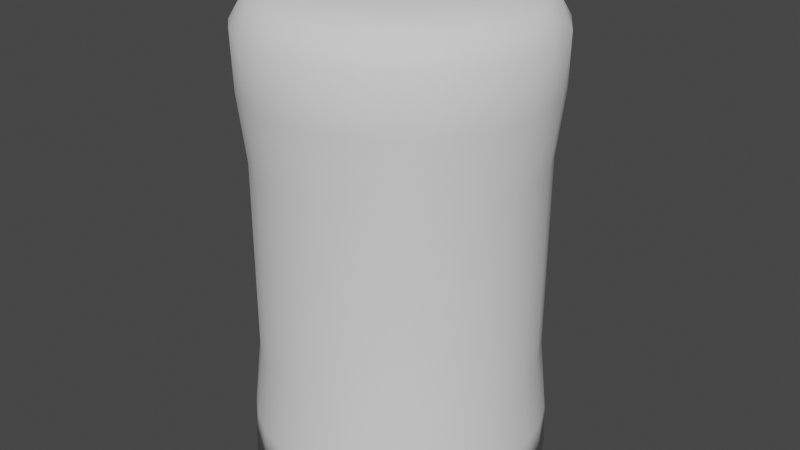 # Source: bone.blend  (saved by Blender 2.92.15; exported with 4.5.12 LTS)
import bpy
from mathutils import Matrix  # noqa: F401  (used for matrix-valued properties, if any)

bpy.ops.wm.read_factory_settings(use_empty=True)
scene = bpy.context.scene
scene.name = 'Scene'

# ---- collections
col_collection = bpy.data.collections.new('Collection'); scene.collection.children.link(col_collection)

# ---- world
world_world = bpy.data.worlds.new('World'); scene.world = world_world
world_world.use_nodes = True; world_world.node_tree.nodes.clear()
_N = world_world.node_tree.nodes; _L = world_world.node_tree.links
n0 = _N.new('ShaderNodeOutputWorld'); n0.name = 'World Output'; n0.location = (300, 300)
n1 = _N.new('ShaderNodeBackground'); n1.name = 'Background'; n1.location = (10, 300)
n1.inputs[0].default_value = (0.05088, 0.05088, 0.05088, 1.0)
_L.new(n1.outputs[0], n0.inputs[0])
n0.is_active_output = True
world_world.color = (0.05088, 0.05088, 0.05088)
world_world.use_sun_shadow = False
world_world.sun_shadow_jitter_overblur = 0.0

# ---- meshes
me_cylinder_001 = bpy.data.meshes.new('Cylinder.001')
me_cylinder_001.from_pydata([(0.2023, -0.01466, 1.701), (-0.1473, 0.133, 1.702), (-4.43e-07, 0.9296, -1.071), (-1.061e-06, 0.8823, -0.6429), (-9.726e-07, 0.8823, 0.6429), (-4.43e-07, 0.9296, 1.071), (0.1933, 0.9093, 1.071), (0.1834, 0.863, 0.6429), (0.1834, 0.863, -0.6429), (0.1933, 0.9093, -1.071), (0.3781, 0.8493, 1.071), (0.3589, 0.806, 0.6429), (0.4508, 0.7616, -0.6262), (0.3781, 0.8493, -1.071), (0.5464, 0.7521, 1.071), (0.5186, 0.7138, 0.6429), (0.5464, 0.7521, -1.071), (0.6909, 0.6221, 1.071), (0.6557, 0.5904, 0.6429), (0.7115, 0.5291, -0.6557), (0.6909, 0.6221, -1.071), (0.8051, 0.4648, 1.071), (0.7641, 0.4411, 0.6429), (0.8051, 0.4648, -1.071), (0.8841, 0.2873, 1.071), (0.8391, 0.2726, 0.6429), (0.8391, 0.2726, -0.6429), (0.8841, 0.2873, -1.071), (0.9245, 0.09717, 1.071), (0.8775, 0.09222, 0.6429), (0.8775, 0.09222, -0.6429), (0.9245, 0.09717, -1.071), (0.9245, -0.09717, 1.071), (0.8775, -0.09222, 0.6429), (0.8775, -0.09222, -0.6429), (0.9245, -0.09717, -1.071), (0.8841, -0.2873, 1.071), (0.8391, -0.2726, 0.6429), (0.8391, -0.2726, -0.6429), (0.8841, -0.2873, -1.071), (0.8051, -0.4648, 1.071), (0.7641, -0.4411, 0.6429), (0.7641, -0.4411, -0.6429), (0.8051, -0.4648, -1.071), (0.6909, -0.6221, 1.071), (0.6557, -0.5904, 0.6429), (0.6557, -0.5904, -0.6429), (0.6909, -0.6221, -1.071), (0.5464, -0.7521, 1.071), (0.5186, -0.7138, 0.6429), (0.5186, -0.7138, -0.6429), (0.5464, -0.7521, -1.071), (0.3781, -0.8493, 1.071), (0.3589, -0.806, 0.6429), (0.3589, -0.806, -0.6429), (0.3781, -0.8493, -1.071), (0.1933, -0.9093, 1.071), (0.1834, -0.863, 0.6429), (0.1834, -0.863, -0.6429), (0.1933, -0.9093, -1.071), (-8.299e-08, -0.9296, 1.071), (-9.219e-08, -0.8823, 0.6429), (-3.34e-07, -0.8823, -0.6429), (-7.948e-08, -0.9296, -1.071), (-0.1933, -0.9093, 1.071), (-0.1834, -0.863, 0.6429), (-0.1834, -0.863, -0.6429), (-0.1933, -0.9093, -1.071), (-0.3781, -0.8493, 1.071), (-0.3589, -0.806, 0.6429), (-0.3589, -0.806, -0.6429), (-0.3781, -0.8493, -1.071), (-0.5464, -0.7521, 1.071), (-0.5186, -0.7138, 0.6429), (-0.5186, -0.7138, -0.6429), (-0.5464, -0.7521, -1.071), (-0.6909, -0.6221, 1.071), (-0.6557, -0.5904, 0.6429), (-0.6557, -0.5904, -0.6429), (-0.6909, -0.6221, -1.071), (-0.8051, -0.4648, 1.071), (-0.7641, -0.4411, 0.6429), (-0.7641, -0.4411, -0.6429), (-0.8051, -0.4648, -1.071), (-0.8841, -0.2873, 1.071), (-0.8391, -0.2726, 0.6429), (-0.8391, -0.2726, -0.6429), (-0.8841, -0.2873, -1.071), (-0.9245, -0.09717, 1.071), (-0.8775, -0.09222, 0.6429), (-0.8775, -0.09222, -0.6429), (-0.9245, -0.09717, -1.071), (-0.9245, 0.09717, 1.071), (-0.8775, 0.09222, 0.6429), (-0.8775, 0.09222, -0.6429), (-0.9245, 0.09717, -1.071), (-0.8841, 0.2873, 1.071), (-0.8391, 0.2726, 0.6429), (-0.8391, 0.2726, -0.6429), (-0.8841, 0.2873, -1.071), (-0.8051, 0.4648, 1.071), (-0.7641, 0.4411, 0.6429), (-0.7641, 0.4411, -0.6429), (-0.8051, 0.4648, -1.071), (-0.6909, 0.6221, 1.071), (-0.6557, 0.5904, 0.6429), (-0.6557, 0.5904, -0.6429), (-0.6909, 0.6221, -1.071), (-0.5464, 0.7521, 1.071), (-0.5186, 0.7138, 0.6429), (-0.5186, 0.7138, -0.6429), (-0.5464, 0.7521, -1.071), (-0.3781, 0.8493, 1.071), (-0.3589, 0.806, 0.6429), (-0.3589, 0.806, -0.6429), (-0.3781, 0.8493, -1.071), (-0.1933, 0.9093, 1.071), (-0.1834, 0.863, 0.6429), (-0.1834, 0.863, -0.6429), (-0.1933, 0.9093, -1.071), (0.1953, 0.9187, -1.422), (0.1953, 0.9187, 1.422), (-6.939e-07, 0.9393, 1.422), (0.382, 0.8581, -1.422), (0.5521, 0.7599, -1.422), (0.482, 0.8115, 1.42), (0.7567, 0.5642, -1.42), (0.698, 0.6285, 1.422), (0.8933, 0.2903, -1.422), (0.8644, 0.3751, 1.425), (0.9341, 0.09818, -1.422), (0.9341, 0.09818, 1.422), (0.9341, -0.09818, -1.422), (0.9341, -0.09818, 1.422), (0.8933, -0.2903, -1.422), (0.8134, -0.4696, -1.422), (0.8571, -0.3914, 1.425), (0.698, -0.6285, -1.422), (0.698, -0.6285, 1.422), (0.4711, -0.816, -1.423), (0.4618, -0.8232, 1.42), (0.1953, -0.9187, -1.422), (0.1953, -0.9187, 1.422), (-8.606e-08, -0.9393, -1.422), (-8.684e-08, -0.9393, 1.422), (-0.1953, -0.9187, -1.422), (-0.1953, -0.9187, 1.422), (-0.382, -0.8581, -1.422), (-0.382, -0.8581, 1.422), (-0.6304, -0.7002, -1.423), (-0.5521, -0.7599, 1.422), (-0.698, -0.6285, 1.422), (-0.8134, -0.4696, -1.422), (-0.8134, -0.4696, 1.422), (-0.8933, -0.2903, -1.422), (-0.9438, -0.01169, -1.42), (-0.9256, -0.1848, 1.42), (-0.9341, 0.09818, 1.422), (-0.8933, 0.2903, -1.422), (-0.8933, 0.2903, 1.422), (-0.8134, 0.4696, -1.422), (-0.8134, 0.4696, 1.422), (-0.698, 0.6285, -1.422), (-0.5521, 0.7599, -1.422), (-0.6238, 0.7062, 1.425), (-0.382, 0.8581, -1.422), (-0.382, 0.8581, 1.422), (-0.1103, 0.9374, -1.42), (-0.1953, 0.9187, 1.422), (0.0005326, 0.7507, -1.339), (0.2485, 0.7199, -1.337), (-3.716e-07, 0.8404, 1.588), (0.2759, 0.798, 1.588), (0.5108, 0.5692, -1.336), (0.494, 0.6799, 1.588), (0.6626, 0.3783, -1.335), (0.6831, 0.4931, 1.589), (0.7375, 0.1447, -1.341), (0.8283, 0.1746, 1.588), (0.7488, -0.173, -1.335), (0.8235, -0.1777, 1.589), (0.6097, -0.4417, -1.34), (0.6918, -0.4848, 1.588), (0.4471, -0.613, -1.337), (0.2336, -0.7265, -1.337), (0.4231, -0.7328, 1.588), (-0.08247, -0.7567, -1.337), (0.08811, -0.8383, 1.588), (-0.1747, -0.822, 1.588), (-0.3805, -0.6632, -1.336), (-0.4084, -0.7391, 1.588), (-0.558, -0.4982, -1.34), (-0.6245, -0.5623, 1.588), (-0.6931, -0.3188, -1.337), (-0.7657, -0.3567, 1.588), (-0.7674, 0.003884, -1.336), (-0.8358, -0.08785, 1.588), (-0.6927, 0.322, -1.336), (-0.8232, 0.1873, 1.589), (-0.5034, 0.5577, -1.341), (-0.6831, 0.4931, 1.589), (-0.494, 0.6799, 1.588), (-0.2502, 0.7236, -1.336), (-0.2747, 0.7988, 1.588), (0.3117, 0.4846, -1.264), (0.593, 0.1309, -1.258), (0.4545, 0.5112, 1.646), (0.6308, 0.1198, 1.655), (0.4825, -0.3535, -1.259), (0.6533, -0.1999, 1.645), (0.1944, -0.5396, -1.263), (0.4111, -0.5457, 1.645), (-0.1075, -0.588, -1.257), (-0.491, -0.3594, -1.258), (-0.2947, -0.6172, 1.645), (-0.6015, -0.3291, 1.644), (-0.5691, 0.09797, -1.264), (-0.6764, 0.08529, 1.645), (-0.3942, 0.4629, -1.257), (-0.4661, 0.4357, 1.656), (0.01085, 0.6026, -1.256), (-0.2644, 0.6326, 1.644), (0.04656, 0.6379, 1.655), (0.4198, 0.1286, -1.282), (0.3347, 0.3561, 1.676), (0.3583, -0.2585, -1.281), (0.3891, -0.2957, 1.676), (-0.1325, -0.4134, -1.282), (0.08283, -0.6373, 1.655), (-0.3597, -0.1526, -1.288), (-0.2506, -0.434, 1.674), (-0.176, 0.3928, -1.283), (0.08351, 0.1892, 1.701), (0.1788, 0.04145, -1.305), (0.004551, -0.1767, -1.306), (-0.01348, -0.2028, 1.703), (-0.4571, -0.009889, 1.681), (-0.08088, 0.1615, -1.306)], [], [(10, 125, 14), (129, 24, 21), (136, 40, 36), (140, 52, 48), (156, 88, 84), (164, 108, 104), (109, 113, 110), (101, 106, 102), (97, 101, 98), (93, 98, 94), (89, 93, 90), (81, 86, 82), (77, 81, 78), (69, 74, 70), (65, 69, 66), (49, 54, 50), (41, 45, 42), (22, 26, 19), (20, 19, 23), (12, 16, 13), (8, 11, 12), (4, 8, 3), (173, 124, 126), (178, 129, 176), (177, 128, 130), (179, 132, 134), (182, 136, 180), (181, 135, 137), (183, 139, 184), (189, 147, 149), (193, 152, 154), (196, 156, 194), (201, 164, 200), (202, 165, 167), (220, 169, 170), (220, 170, 204), (204, 170, 173), (205, 175, 177), (205, 177, 179), (205, 179, 208), (211, 182, 209), (211, 185, 182), (214, 190, 188), (217, 198, 196), (216, 195, 197), (216, 197, 218), (218, 202, 220), (224, 207, 206), (210, 212, 227), (236, 217, 215), (216, 218, 231), (222, 221, 219), (237, 231, 204), (232, 224, 222), (237, 204, 233), (0, 226, 207), (235, 226, 0), (235, 236, 230), (229, 216, 237), (1, 219, 236), (234, 229, 237), (10, 6, 121, 125), (17, 14, 125, 127), (21, 17, 127, 129), (131, 28, 24, 129), (32, 28, 131, 133), (36, 32, 133, 136), (138, 44, 40, 136), (48, 44, 138, 140), (56, 52, 140, 142), (121, 6, 5, 122), (60, 56, 142, 144), (64, 60, 144, 146), (68, 64, 146, 148), (72, 68, 148, 150), (76, 72, 150, 151), (80, 76, 151, 153), (84, 80, 153, 156), (92, 88, 156, 157), (96, 92, 157, 159), (100, 96, 159, 161), (104, 100, 161, 164), (166, 112, 108, 164), (1, 235, 0, 232), (168, 116, 112, 166), (122, 5, 116, 168), (3, 2, 119, 118), (237, 233, 234), (167, 119, 2), (4, 3, 118, 117), (5, 4, 117, 116), (167, 165, 115, 119), (119, 115, 114, 118), (118, 114, 113, 117), (116, 117, 113, 112), (165, 163, 111, 115), (114, 115, 111, 110), (113, 109, 108, 112), (110, 113, 114), (163, 162, 107, 111), (111, 107, 106, 110), (110, 106, 105, 109), (108, 109, 105, 104), (162, 160, 103, 107), (107, 103, 102, 106), (105, 101, 100, 104), (101, 105, 106), (160, 158, 99, 103), (103, 99, 98, 102), (101, 97, 96, 100), (98, 101, 102), (158, 155, 95, 99), (98, 99, 95, 94), (97, 93, 92, 96), (93, 97, 98), (95, 91, 90, 94), (91, 95, 155), (93, 89, 88, 92), (90, 93, 94), (155, 154, 87, 91), (91, 87, 86, 90), (90, 86, 85, 89), (88, 89, 85, 84), (154, 152, 83, 87), (86, 87, 83, 82), (85, 81, 80, 84), (81, 85, 86), (152, 149, 79, 83), (83, 79, 78, 82), (81, 77, 76, 80), (78, 81, 82), (78, 79, 75, 74), (75, 79, 149), (78, 74, 73, 77), (77, 73, 72, 76), (75, 149, 147, 71), (75, 71, 70, 74), (73, 69, 68, 72), (69, 73, 74), (147, 145, 67, 71), (71, 67, 66, 70), (68, 69, 65, 64), (66, 69, 70), (145, 143, 63, 67), (67, 63, 62, 66), (66, 62, 61, 65), (65, 61, 60, 64), (143, 141, 59, 63), (63, 59, 58, 62), (62, 58, 57, 61), (61, 57, 56, 60), (141, 139, 55, 59), (59, 55, 54, 58), (58, 54, 53, 57), (57, 53, 52, 56), (55, 51, 50, 54), (51, 55, 139), (53, 49, 48, 52), (49, 53, 54), (51, 139, 137, 47), (51, 47, 46, 50), (50, 46, 45, 49), (49, 45, 44, 48), (137, 135, 43, 47), (47, 43, 42, 46), (45, 41, 40, 44), (42, 45, 46), (135, 134, 39, 43), (43, 39, 38, 42), (42, 38, 37, 41), (41, 37, 36, 40), (134, 132, 35, 39), (39, 35, 34, 38), (38, 34, 33, 37), (37, 33, 32, 36), (132, 130, 31, 35), (35, 31, 30, 34), (34, 30, 29, 33), (33, 29, 28, 32), (130, 128, 27, 31), (31, 27, 26, 30), (30, 26, 25, 29), (29, 25, 24, 28), (128, 126, 23, 27), (26, 27, 23, 19), (25, 22, 21, 24), (22, 25, 26), (22, 18, 17, 21), (20, 23, 126), (19, 18, 22), (126, 124, 16, 20), (20, 16, 12, 19), (19, 12, 15, 18), (18, 15, 14, 17), (124, 123, 13, 16), (15, 11, 10, 14), (11, 15, 12), (13, 123, 120, 9), (13, 9, 8, 12), (11, 7, 6, 10), (8, 7, 11), (120, 167, 2, 9), (9, 2, 3, 8), (7, 4, 5, 6), (4, 7, 8), (120, 170, 169, 167), (121, 122, 171, 172), (124, 173, 170, 123), (170, 120, 123), (172, 125, 121), (127, 125, 174, 176), (172, 174, 125), (128, 177, 175, 126), (175, 173, 126), (176, 129, 127), (132, 179, 177, 130), (178, 131, 129), (133, 131, 178, 180), (135, 181, 179, 134), (180, 136, 133), (137, 139, 183, 181), (182, 138, 136), (138, 182, 185, 140), (142, 140, 185, 187), (184, 139, 141), (141, 143, 186, 184), (144, 187, 188, 146), (187, 144, 142), (186, 143, 145), (147, 189, 186, 145), (146, 188, 190, 148), (150, 190, 192, 151), (190, 150, 148), (191, 189, 149), (152, 193, 191, 149), (151, 192, 194, 153), (154, 155, 195, 193), (194, 156, 153), (157, 156, 196, 198), (158, 197, 195, 155), (161, 159, 198, 200), (198, 159, 157), (197, 158, 160), (162, 199, 197, 160), (163, 165, 202, 199), (200, 164, 161), (199, 162, 163), (164, 201, 203, 166), (168, 203, 171, 122), (203, 168, 166), (169, 202, 167), (173, 175, 205, 204), (222, 172, 171), (222, 206, 172), (206, 174, 172), (206, 176, 174), (176, 206, 207, 178), (178, 207, 209, 180), (183, 184, 210, 208), (208, 179, 181), (209, 182, 180), (208, 181, 183), (185, 211, 228, 187), (184, 186, 212, 210), (188, 187, 228, 214), (192, 190, 214, 215), (212, 186, 189), (213, 212, 189), (213, 189, 191), (195, 216, 213, 193), (213, 191, 193), (215, 194, 192), (196, 194, 215, 217), (200, 198, 217, 219), (201, 200, 219, 221), (218, 197, 199), (171, 203, 221, 222), (218, 199, 202), (221, 203, 201), (220, 202, 169), (208, 225, 223, 205), (204, 231, 220), (222, 224, 206), (223, 204, 205), (224, 232, 0, 207), (207, 226, 209), (226, 211, 209), (210, 225, 208), (226, 228, 211), (230, 214, 228), (227, 212, 213), (229, 227, 213), (230, 215, 214), (230, 236, 215), (229, 213, 216), (236, 219, 217), (231, 218, 220), (233, 204, 223), (222, 219, 1, 232), (233, 223, 225), (234, 233, 225), (234, 225, 210), (235, 228, 226), (234, 210, 227), (235, 230, 228), (229, 234, 227), (237, 216, 231), (235, 1, 236)])
me_cylinder_001.polygons.foreach_set('use_smooth', [True] * 308)
_uv = me_cylinder_001.uv_layers.new(name='UVMap')
_uv.uv.foreach_set('vector', [0.9333, 0.9286, 0.9147, 1.0, 0.9, 0.9286, 0.8151, 1.0, 0.8, 0.9286, 0.8333, 0.9286, 0.6818, 1.0, 0.6667, 0.9286, 0.7, 0.9286, 0.5813, 1.0, 0.5667, 0.9286, 0.6, 0.9286, 0.2813, 1.0, 0.2667, 0.9286, 0.3, 0.9286, 0.1151, 1.0, 0.1, 0.9286, 0.1333, 0.9286, 0.1, 0.8571, 0.06667, 0.8571, 0.1, 0.6429, 0.1667, 0.8571, 0.1333, 0.6429, 0.1667, 0.6429, 0.2, 0.8571, 0.1667, 0.8571, 0.2, 0.6429, 0.2333, 0.8571, 0.2, 0.6429, 0.2333, 0.6429, 0.2667, 0.8571, 0.2333, 0.8571, 0.2667, 0.6429, 0.3333, 0.8571, 0.3, 0.6429, 0.3333, 0.6429, 0.3667, 0.8571, 0.3333, 0.8571, 0.3667, 0.6429, 0.4333, 0.8571, 0.4, 0.6429, 0.4333, 0.6429, 0.4667, 0.8571, 0.4333, 0.8571, 0.4667, 0.6429, 0.6, 0.8571, 0.5667, 0.6429, 0.6, 0.6429, 0.6667, 0.8571, 0.6333, 0.8571, 0.6667, 0.6429, 0.8333, 0.8571, 0.8, 0.6429, 0.8518, 0.6429, 0.8667, 0.5714, 0.8518, 0.6429, 0.8333, 0.5714, 0.9149, 0.6429, 0.9, 0.5714, 0.9333, 0.5714, 0.9667, 0.6429, 0.9333, 0.8571, 0.9149, 0.6429, 1.0, 0.8571, 0.9667, 0.6429, 1.0, 0.6429, 0.8861, 0.4002, 0.8911, 0.4442, 0.9413, 0.3927, 0.4483, 0.2918, 0.469, 0.345, 0.4143, 0.3686, 0.9491, 0.2884, 0.9783, 0.3242, 0.9887, 0.2751, 0.9475, 0.2044, 0.9887, 0.2249, 0.9783, 0.1758, 0.416, 0.1337, 0.4671, 0.1508, 0.4481, 0.2072, 0.9143, 0.1314, 0.9578, 0.13, 0.9284, 0.08941, 0.8698, 0.08512, 0.8693, 0.04329, 0.812, 0.05704, 0.6492, 0.07416, 0.6524, 0.03075, 0.5903, 0.07262, 0.5651, 0.167, 0.5422, 0.13, 0.5217, 0.1758, 0.04731, 0.2287, 0.01591, 0.2033, 0.06626, 0.1644, 0.1302, 0.4149, 0.09199, 0.4289, 0.08566, 0.3686, 0.6837, 0.4416, 0.6524, 0.4693, 0.7221, 0.4871, 0.7528, 0.4151, 0.75, 0.4538, 0.8163, 0.4416, 0.7528, 0.4151, 0.8163, 0.4416, 0.836, 0.3781, 0.836, 0.3781, 0.8163, 0.4416, 0.8861, 0.4002, 0.9091, 0.2845, 0.9265, 0.3519, 0.9491, 0.2884, 0.9091, 0.2845, 0.9491, 0.2884, 0.9475, 0.2044, 0.9091, 0.2845, 0.9475, 0.2044, 0.8821, 0.154, 0.3492, 0.1182, 0.416, 0.1337, 0.4078, 0.2016, 0.3492, 0.1182, 0.3513, 0.07447, 0.416, 0.1337, 0.1789, 0.101, 0.152, 0.07255, 0.2076, 0.05065, 0.08621, 0.2706, 0.05235, 0.295, 0.04731, 0.2287, 0.5969, 0.2735, 0.5473, 0.25, 0.5663, 0.3356, 0.5969, 0.2735, 0.5663, 0.3356, 0.6441, 0.3741, 0.6441, 0.3741, 0.6837, 0.4416, 0.7528, 0.4151, 0.3277, 0.3327, 0.4023, 0.2811, 0.3585, 0.3721, 0.8009, 0.1008, 0.7199, 0.08763, 0.7149, 0.1419, 0.1477, 0.2455, 0.08621, 0.2706, 0.1052, 0.1707, 0.5969, 0.2735, 0.6441, 0.3741, 0.7046, 0.3521, 0.2646, 0.4033, 0.1863, 0.4023, 0.1362, 0.3477, 0.7316, 0.2793, 0.7046, 0.3521, 0.836, 0.3781, 0.2668, 0.2932, 0.3277, 0.3327, 0.2646, 0.4033, 0.7316, 0.2793, 0.836, 0.3781, 0.7899, 0.2575, 0.2859, 0.2471, 0.3404, 0.1814, 0.4023, 0.2811, 0.2493, 0.2163, 0.3404, 0.1814, 0.2859, 0.2471, 0.2493, 0.2163, 0.1477, 0.2455, 0.1933, 0.1518, 0.6576, 0.2097, 0.5969, 0.2735, 0.7316, 0.2793, 0.2288, 0.2691, 0.1362, 0.3477, 0.1477, 0.2455, 0.7513, 0.2205, 0.6576, 0.2097, 0.7316, 0.2793, 0.9333, 0.9286, 0.9667, 0.9286, 0.9667, 1.0, 0.9147, 1.0, 0.8667, 0.9286, 0.9, 0.9286, 0.9147, 1.0, 0.8667, 1.0, 0.8333, 0.9286, 0.8667, 0.9286, 0.8667, 1.0, 0.8151, 1.0, 0.7667, 1.0, 0.7667, 0.9286, 0.8, 0.9286, 0.8151, 1.0, 0.7333, 0.9286, 0.7667, 0.9286, 0.7667, 1.0, 0.7333, 1.0, 0.7, 0.9286, 0.7333, 0.9286, 0.7333, 1.0, 0.6818, 1.0, 0.6333, 1.0, 0.6333, 0.9286, 0.6667, 0.9286, 0.6818, 1.0, 0.6, 0.9286, 0.6333, 0.9286, 0.6333, 1.0, 0.5813, 1.0, 0.5333, 0.9286, 0.5667, 0.9286, 0.5813, 1.0, 0.5333, 1.0, 0.9667, 1.0, 0.9667, 0.9286, 1.0, 0.9286, 1.0, 1.0, 0.5, 0.9286, 0.5333, 0.9286, 0.5333, 1.0, 0.5, 1.0, 0.4667, 0.9286, 0.5, 0.9286, 0.5, 1.0, 0.4667, 1.0, 0.4333, 0.9286, 0.4667, 0.9286, 0.4667, 1.0, 0.4333, 1.0, 0.4, 0.9286, 0.4333, 0.9286, 0.4333, 1.0, 0.4, 1.0, 0.3667, 0.9286, 0.4, 0.9286, 0.4, 1.0, 0.3667, 1.0, 0.3333, 0.9286, 0.3667, 0.9286, 0.3667, 1.0, 0.3333, 1.0, 0.3, 0.9286, 0.3333, 0.9286, 0.3333, 1.0, 0.2813, 1.0, 0.2333, 0.9286, 0.2667, 0.9286, 0.2813, 1.0, 0.2333, 1.0, 0.2, 0.9286, 0.2333, 0.9286, 0.2333, 1.0, 0.2, 1.0, 0.1667, 0.9286, 0.2, 0.9286, 0.2, 1.0, 0.1667, 1.0, 0.1333, 0.9286, 0.1667, 0.9286, 0.1667, 1.0, 0.1151, 1.0, 0.06667, 1.0, 0.06667, 0.9286, 0.1, 0.9286, 0.1151, 1.0, 0.2288, 0.2691, 0.2493, 0.2163, 0.2859, 0.2471, 0.2668, 0.2932, 0.03333, 1.0, 0.03333, 0.9286, 0.06667, 0.9286, 0.06667, 1.0, -3.651e-07, 1.0, -3.651e-07, 0.9286, 0.03333, 0.9286, 0.03333, 1.0, -3.651e-07, 0.6429, -3.651e-07, 0.5714, 0.03333, 0.5714, 0.03333, 0.6429, 0.7316, 0.2793, 0.7899, 0.2575, 0.7513, 0.2205, 0.01865, 0.5, 0.03333, 0.5714, -3.651e-07, 0.5714, -3.651e-07, 0.8571, -3.651e-07, 0.6429, 0.03333, 0.6429, 0.03333, 0.8571, -3.651e-07, 0.9286, -3.651e-07, 0.8571, 0.03333, 0.8571, 0.03333, 0.9286, 0.01865, 0.5, 0.06667, 0.5, 0.06667, 0.5714, 0.03333, 0.5714, 0.03333, 0.5714, 0.06667, 0.5714, 0.06667, 0.6429, 0.03333, 0.6429, 0.03333, 0.6429, 0.06667, 0.6429, 0.06667, 0.8571, 0.03333, 0.8571, 0.03333, 0.9286, 0.03333, 0.8571, 0.06667, 0.8571, 0.06667, 0.9286, 0.06667, 0.5, 0.1, 0.5, 0.1, 0.5714, 0.06667, 0.5714, 0.06667, 0.6429, 0.06667, 0.5714, 0.1, 0.5714, 0.1, 0.6429, 0.06667, 0.8571, 0.1, 0.8571, 0.1, 0.9286, 0.06667, 0.9286, 0.1, 0.6429, 0.06667, 0.8571, 0.06667, 0.6429, 0.1, 0.5, 0.1333, 0.5, 0.1333, 0.5714, 0.1, 0.5714, 0.1, 0.5714, 0.1333, 0.5714, 0.1333, 0.6429, 0.1, 0.6429, 0.1, 0.6429, 0.1333, 0.6429, 0.1333, 0.8571, 0.1, 0.8571, 0.1, 0.9286, 0.1, 0.8571, 0.1333, 0.8571, 0.1333, 0.9286, 0.1333, 0.5, 0.1667, 0.5, 0.1667, 0.5714, 0.1333, 0.5714, 0.1333, 0.5714, 0.1667, 0.5714, 0.1667, 0.6429, 0.1333, 0.6429, 0.1333, 0.8571, 0.1667, 0.8571, 0.1667, 0.9286, 0.1333, 0.9286, 0.1667, 0.8571, 0.1333, 0.8571, 0.1333, 0.6429, 0.1667, 0.5, 0.2, 0.5, 0.2, 0.5714, 0.1667, 0.5714, 0.1667, 0.5714, 0.2, 0.5714, 0.2, 0.6429, 0.1667, 0.6429, 0.1667, 0.8571, 0.2, 0.8571, 0.2, 0.9286, 0.1667, 0.9286, 0.2, 0.6429, 0.1667, 0.8571, 0.1667, 0.6429, 0.2, 0.5, 0.252, 0.5, 0.2333, 0.5714, 0.2, 0.5714, 0.2, 0.6429, 0.2, 0.5714, 0.2333, 0.5714, 0.2333, 0.6429, 0.2, 0.8571, 0.2333, 0.8571, 0.2333, 0.9286, 0.2, 0.9286, 0.2333, 0.8571, 0.2, 0.8571, 0.2, 0.6429, 0.2333, 0.5714, 0.2667, 0.5714, 0.2667, 0.6429, 0.2333, 0.6429, 0.2667, 0.5714, 0.2333, 0.5714, 0.252, 0.5, 0.2333, 0.8571, 0.2667, 0.8571, 0.2667, 0.9286, 0.2333, 0.9286, 0.2667, 0.6429, 0.2333, 0.8571, 0.2333, 0.6429, 0.252, 0.5, 0.3, 0.5, 0.3, 0.5714, 0.2667, 0.5714, 0.2667, 0.5714, 0.3, 0.5714, 0.3, 0.6429, 0.2667, 0.6429, 0.2667, 0.6429, 0.3, 0.6429, 0.3, 0.8571, 0.2667, 0.8571, 0.2667, 0.9286, 0.2667, 0.8571, 0.3, 0.8571, 0.3, 0.9286, 0.3, 0.5, 0.3333, 0.5, 0.3333, 0.5714, 0.3, 0.5714, 0.3, 0.6429, 0.3, 0.5714, 0.3333, 0.5714, 0.3333, 0.6429, 0.3, 0.8571, 0.3333, 0.8571, 0.3333, 0.9286, 0.3, 0.9286, 0.3333, 0.8571, 0.3, 0.8571, 0.3, 0.6429, 0.3333, 0.5, 0.3833, 0.5, 0.3667, 0.5714, 0.3333, 0.5714, 0.3333, 0.5714, 0.3667, 0.5714, 0.3667, 0.6429, 0.3333, 0.6429, 0.3333, 0.8571, 0.3667, 0.8571, 0.3667, 0.9286, 0.3333, 0.9286, 0.3667, 0.6429, 0.3333, 0.8571, 0.3333, 0.6429, 0.3667, 0.6429, 0.3667, 0.5714, 0.4, 0.5714, 0.4, 0.6429, 0.4, 0.5714, 0.3667, 0.5714, 0.3833, 0.5, 0.3667, 0.6429, 0.4, 0.6429, 0.4, 0.8571, 0.3667, 0.8571, 0.3667, 0.8571, 0.4, 0.8571, 0.4, 0.9286, 0.3667, 0.9286, 0.4, 0.5714, 0.3833, 0.5, 0.4333, 0.5, 0.4333, 0.5714, 0.4, 0.5714, 0.4333, 0.5714, 0.4333, 0.6429, 0.4, 0.6429, 0.4, 0.8571, 0.4333, 0.8571, 0.4333, 0.9286, 0.4, 0.9286, 0.4333, 0.8571, 0.4, 0.8571, 0.4, 0.6429, 0.4333, 0.5, 0.4667, 0.5, 0.4667, 0.5714, 0.4333, 0.5714, 0.4333, 0.5714, 0.4667, 0.5714, 0.4667, 0.6429, 0.4333, 0.6429, 0.4333, 0.9286, 0.4333, 0.8571, 0.4667, 0.8571, 0.4667, 0.9286, 0.4667, 0.6429, 0.4333, 0.8571, 0.4333, 0.6429, 0.4667, 0.5, 0.5, 0.5, 0.5, 0.5714, 0.4667, 0.5714, 0.4667, 0.5714, 0.5, 0.5714, 0.5, 0.6429, 0.4667, 0.6429, 0.4667, 0.6429, 0.5, 0.6429, 0.5, 0.8571, 0.4667, 0.8571, 0.4667, 0.8571, 0.5, 0.8571, 0.5, 0.9286, 0.4667, 0.9286, 0.5, 0.5, 0.5333, 0.5, 0.5333, 0.5714, 0.5, 0.5714, 0.5, 0.5714, 0.5333, 0.5714, 0.5333, 0.6429, 0.5, 0.6429, 0.5, 0.6429, 0.5333, 0.6429, 0.5333, 0.8571, 0.5, 0.8571, 0.5, 0.8571, 0.5333, 0.8571, 0.5333, 0.9286, 0.5, 0.9286, 0.5333, 0.5, 0.5833, 0.5, 0.5667, 0.5714, 0.5333, 0.5714, 0.5333, 0.5714, 0.5667, 0.5714, 0.5667, 0.6429, 0.5333, 0.6429, 0.5333, 0.6429, 0.5667, 0.6429, 0.5667, 0.8571, 0.5333, 0.8571, 0.5333, 0.8571, 0.5667, 0.8571, 0.5667, 0.9286, 0.5333, 0.9286, 0.5667, 0.5714, 0.6, 0.5714, 0.6, 0.6429, 0.5667, 0.6429, 0.6, 0.5714, 0.5667, 0.5714, 0.5833, 0.5, 0.5667, 0.8571, 0.6, 0.8571, 0.6, 0.9286, 0.5667, 0.9286, 0.6, 0.8571, 0.5667, 0.8571, 0.5667, 0.6429, 0.6, 0.5714, 0.5833, 0.5, 0.6333, 0.5, 0.6333, 0.5714, 0.6, 0.5714, 0.6333, 0.5714, 0.6333, 0.6429, 0.6, 0.6429, 0.6, 0.6429, 0.6333, 0.6429, 0.6333, 0.8571, 0.6, 0.8571, 0.6, 0.8571, 0.6333, 0.8571, 0.6333, 0.9286, 0.6, 0.9286, 0.6333, 0.5, 0.6667, 0.5, 0.6667, 0.5714, 0.6333, 0.5714, 0.6333, 0.5714, 0.6667, 0.5714, 0.6667, 0.6429, 0.6333, 0.6429, 0.6333, 0.8571, 0.6667, 0.8571, 0.6667, 0.9286, 0.6333, 0.9286, 0.6667, 0.6429, 0.6333, 0.8571, 0.6333, 0.6429, 0.6667, 0.5, 0.7, 0.5, 0.7, 0.5714, 0.6667, 0.5714, 0.6667, 0.5714, 0.7, 0.5714, 0.7, 0.6429, 0.6667, 0.6429, 0.6667, 0.6429, 0.7, 0.6429, 0.7, 0.8571, 0.6667, 0.8571, 0.6667, 0.8571, 0.7, 0.8571, 0.7, 0.9286, 0.6667, 0.9286, 0.7, 0.5, 0.7333, 0.5, 0.7333, 0.5714, 0.7, 0.5714, 0.7, 0.5714, 0.7333, 0.5714, 0.7333, 0.6429, 0.7, 0.6429, 0.7, 0.6429, 0.7333, 0.6429, 0.7333, 0.8571, 0.7, 0.8571, 0.7, 0.8571, 0.7333, 0.8571, 0.7333, 0.9286, 0.7, 0.9286, 0.7333, 0.5, 0.7667, 0.5, 0.7667, 0.5714, 0.7333, 0.5714, 0.7333, 0.5714, 0.7667, 0.5714, 0.7667, 0.6429, 0.7333, 0.6429, 0.7333, 0.6429, 0.7667, 0.6429, 0.7667, 0.8571, 0.7333, 0.8571, 0.7333, 0.8571, 0.7667, 0.8571, 0.7667, 0.9286, 0.7333, 0.9286, 0.7667, 0.5, 0.8, 0.5, 0.8, 0.5714, 0.7667, 0.5714, 0.7667, 0.5714, 0.8, 0.5714, 0.8, 0.6429, 0.7667, 0.6429, 0.7667, 0.6429, 0.8, 0.6429, 0.8, 0.8571, 0.7667, 0.8571, 0.7667, 0.8571, 0.8, 0.8571, 0.8, 0.9286, 0.7667, 0.9286, 0.8, 0.5, 0.852, 0.5, 0.8333, 0.5714, 0.8, 0.5714, 0.8, 0.6429, 0.8, 0.5714, 0.8333, 0.5714, 0.8518, 0.6429, 0.8, 0.8571, 0.8333, 0.8571, 0.8333, 0.9286, 0.8, 0.9286, 0.8333, 0.8571, 0.8, 0.8571, 0.8, 0.6429, 0.8333, 0.8571, 0.8667, 0.8571, 0.8667, 0.9286, 0.8333, 0.9286, 0.8667, 0.5714, 0.8333, 0.5714, 0.852, 0.5, 0.8518, 0.6429, 0.8667, 0.8571, 0.8333, 0.8571, 0.852, 0.5, 0.9, 0.5, 0.9, 0.5714, 0.8667, 0.5714, 0.8667, 0.5714, 0.9, 0.5714, 0.9149, 0.6429, 0.8518, 0.6429, 0.8518, 0.6429, 0.9149, 0.6429, 0.9, 0.8571, 0.8667, 0.8571, 0.8667, 0.8571, 0.9, 0.8571, 0.9, 0.9286, 0.8667, 0.9286, 0.9, 0.5, 0.9333, 0.5, 0.9333, 0.5714, 0.9, 0.5714, 0.9, 0.8571, 0.9333, 0.8571, 0.9333, 0.9286, 0.9, 0.9286, 0.9333, 0.8571, 0.9, 0.8571, 0.9149, 0.6429, 0.9333, 0.5714, 0.9333, 0.5, 0.9667, 0.5, 0.9667, 0.5714, 0.9333, 0.5714, 0.9667, 0.5714, 0.9667, 0.6429, 0.9149, 0.6429, 0.9333, 0.8571, 0.9667, 0.8571, 0.9667, 0.9286, 0.9333, 0.9286, 0.9667, 0.6429, 0.9667, 0.8571, 0.9333, 0.8571, 0.9667, 0.5, 1.0, 0.5, 1.0, 0.5714, 0.9667, 0.5714, 0.9667, 0.5714, 1.0, 0.5714, 1.0, 0.6429, 0.9667, 0.6429, 0.9667, 0.8571, 1.0, 0.8571, 1.0, 0.9286, 0.9667, 0.9286, 1.0, 0.8571, 0.9667, 0.8571, 0.9667, 0.6429, 0.7999, 0.4848, 0.8163, 0.4416, 0.75, 0.4538, 0.7221, 0.4871, 0.2999, 0.4848, 0.25, 0.49, 0.25, 0.4538, 0.3163, 0.4416, 0.8911, 0.4442, 0.8861, 0.4002, 0.8163, 0.4416, 0.8476, 0.4693, 0.8163, 0.4416, 0.7999, 0.4848, 0.8476, 0.4693, 0.3163, 0.4416, 0.3719, 0.4552, 0.2999, 0.4848, 0.4284, 0.4106, 0.3719, 0.4552, 0.3698, 0.4149, 0.4143, 0.3686, 0.3163, 0.4416, 0.3698, 0.4149, 0.3719, 0.4552, 0.9783, 0.3242, 0.9491, 0.2884, 0.9265, 0.3519, 0.9413, 0.3927, 0.9265, 0.3519, 0.8861, 0.4002, 0.9413, 0.3927, 0.4143, 0.3686, 0.469, 0.345, 0.4284, 0.4106, 0.9887, 0.2249, 0.9475, 0.2044, 0.9491, 0.2884, 0.9887, 0.2751, 0.4483, 0.2918, 0.4887, 0.2751, 0.469, 0.345, 0.4887, 0.2249, 0.4887, 0.2751, 0.4483, 0.2918, 0.4481, 0.2072, 0.9578, 0.13, 0.9143, 0.1314, 0.9475, 0.2044, 0.9783, 0.1758, 0.4481, 0.2072, 0.4671, 0.1508, 0.4887, 0.2249, 0.9284, 0.08941, 0.8693, 0.04329, 0.8698, 0.08512, 0.9143, 0.1314, 0.416, 0.1337, 0.4284, 0.08941, 0.4671, 0.1508, 0.4284, 0.08941, 0.416, 0.1337, 0.3513, 0.07447, 0.3668, 0.0418, 0.2999, 0.01524, 0.3668, 0.0418, 0.3513, 0.07447, 0.2712, 0.04843, 0.812, 0.05704, 0.8693, 0.04329, 0.7999, 0.01524, 0.7999, 0.01524, 0.75, 0.01, 0.7288, 0.04843, 0.812, 0.05704, 0.25, 0.01, 0.2712, 0.04843, 0.2076, 0.05065, 0.2001, 0.01524, 0.2712, 0.04843, 0.25, 0.01, 0.2999, 0.01524, 0.7288, 0.04843, 0.75, 0.01, 0.7001, 0.01524, 0.6524, 0.03075, 0.6492, 0.07416, 0.7288, 0.04843, 0.7001, 0.01524, 0.2001, 0.01524, 0.2076, 0.05065, 0.152, 0.07255, 0.1524, 0.03075, 0.1089, 0.05584, 0.152, 0.07255, 0.09855, 0.1136, 0.07165, 0.08941, 0.152, 0.07255, 0.1089, 0.05584, 0.1524, 0.03075, 0.5985, 0.1136, 0.6492, 0.07416, 0.5903, 0.07262, 0.5422, 0.13, 0.5651, 0.167, 0.5985, 0.1136, 0.5903, 0.07262, 0.07165, 0.08941, 0.09855, 0.1136, 0.06626, 0.1644, 0.04215, 0.13, 0.5217, 0.1758, 0.5113, 0.247, 0.5473, 0.25, 0.5651, 0.167, 0.06626, 0.1644, 0.01591, 0.2033, 0.04215, 0.13, 0.01131, 0.2751, 0.01591, 0.2033, 0.04731, 0.2287, 0.05235, 0.295, 0.5217, 0.3242, 0.5663, 0.3356, 0.5473, 0.25, 0.5113, 0.247, 0.04215, 0.37, 0.02175, 0.3242, 0.05235, 0.295, 0.08566, 0.3686, 0.05235, 0.295, 0.02175, 0.3242, 0.01131, 0.2751, 0.5663, 0.3356, 0.5217, 0.3242, 0.5422, 0.37, 0.5716, 0.4106, 0.6139, 0.4002, 0.5663, 0.3356, 0.5422, 0.37, 0.6089, 0.4442, 0.6524, 0.4693, 0.6837, 0.4416, 0.6139, 0.4002, 0.08566, 0.3686, 0.09199, 0.4289, 0.04215, 0.37, 0.6139, 0.4002, 0.5716, 0.4106, 0.6089, 0.4442, 0.09199, 0.4289, 0.1302, 0.4149, 0.184, 0.4417, 0.1524, 0.4693, 0.2001, 0.4848, 0.184, 0.4417, 0.25, 0.4538, 0.25, 0.49, 0.184, 0.4417, 0.2001, 0.4848, 0.1524, 0.4693, 0.75, 0.4538, 0.6837, 0.4416, 0.7221, 0.4871, 0.8861, 0.4002, 0.9265, 0.3519, 0.9091, 0.2845, 0.836, 0.3781, 0.2646, 0.4033, 0.3163, 0.4416, 0.25, 0.4538, 0.2646, 0.4033, 0.3585, 0.3721, 0.3163, 0.4416, 0.3585, 0.3721, 0.3698, 0.4149, 0.3163, 0.4416, 0.3585, 0.3721, 0.4143, 0.3686, 0.3698, 0.4149, 0.4143, 0.3686, 0.3585, 0.3721, 0.4023, 0.2811, 0.4483, 0.2918, 0.4483, 0.2918, 0.4023, 0.2811, 0.4078, 0.2016, 0.4481, 0.2072, 0.8698, 0.08512, 0.812, 0.05704, 0.8009, 0.1008, 0.8821, 0.154, 0.8821, 0.154, 0.9475, 0.2044, 0.9143, 0.1314, 0.4078, 0.2016, 0.416, 0.1337, 0.4481, 0.2072, 0.8821, 0.154, 0.9143, 0.1314, 0.8698, 0.08512, 0.3513, 0.07447, 0.3492, 0.1182, 0.2683, 0.09555, 0.2712, 0.04843, 0.812, 0.05704, 0.7288, 0.04843, 0.7199, 0.08763, 0.8009, 0.1008, 0.2076, 0.05065, 0.2712, 0.04843, 0.2683, 0.09555, 0.1789, 0.101, 0.09855, 0.1136, 0.152, 0.07255, 0.1789, 0.101, 0.1052, 0.1707, 0.7199, 0.08763, 0.7288, 0.04843, 0.6492, 0.07416, 0.6188, 0.1542, 0.7199, 0.08763, 0.6492, 0.07416, 0.6188, 0.1542, 0.6492, 0.07416, 0.5985, 0.1136, 0.5473, 0.25, 0.5969, 0.2735, 0.6188, 0.1542, 0.5651, 0.167, 0.6188, 0.1542, 0.5985, 0.1136, 0.5651, 0.167, 0.1052, 0.1707, 0.06626, 0.1644, 0.09855, 0.1136, 0.04731, 0.2287, 0.06626, 0.1644, 0.1052, 0.1707, 0.08621, 0.2706, 0.08566, 0.3686, 0.05235, 0.295, 0.08621, 0.2706, 0.1362, 0.3477, 0.1302, 0.4149, 0.08566, 0.3686, 0.1362, 0.3477, 0.1863, 0.4023, 0.6441, 0.3741, 0.5663, 0.3356, 0.6139, 0.4002, 0.25, 0.4538, 0.184, 0.4417, 0.1863, 0.4023, 0.2646, 0.4033, 0.6441, 0.3741, 0.6139, 0.4002, 0.6837, 0.4416, 0.1863, 0.4023, 0.184, 0.4417, 0.1302, 0.4149, 0.7528, 0.4151, 0.6837, 0.4416, 0.75, 0.4538, 0.8821, 0.154, 0.8426, 0.184, 0.8567, 0.2826, 0.9091, 0.2845, 0.836, 0.3781, 0.7046, 0.3521, 0.7528, 0.4151, 0.2646, 0.4033, 0.3277, 0.3327, 0.3585, 0.3721, 0.8567, 0.2826, 0.836, 0.3781, 0.9091, 0.2845, 0.3277, 0.3327, 0.2668, 0.2932, 0.2859, 0.2471, 0.4023, 0.2811, 0.4023, 0.2811, 0.3404, 0.1814, 0.4078, 0.2016, 0.3404, 0.1814, 0.3492, 0.1182, 0.4078, 0.2016, 0.8009, 0.1008, 0.8426, 0.184, 0.8821, 0.154, 0.3404, 0.1814, 0.2683, 0.09555, 0.3492, 0.1182, 0.1933, 0.1518, 0.1789, 0.101, 0.2683, 0.09555, 0.7149, 0.1419, 0.7199, 0.08763, 0.6188, 0.1542, 0.6576, 0.2097, 0.7149, 0.1419, 0.6188, 0.1542, 0.1933, 0.1518, 0.1052, 0.1707, 0.1789, 0.101, 0.1933, 0.1518, 0.1477, 0.2455, 0.1052, 0.1707, 0.6576, 0.2097, 0.6188, 0.1542, 0.5969, 0.2735, 0.1477, 0.2455, 0.1362, 0.3477, 0.08621, 0.2706, 0.7046, 0.3521, 0.6441, 0.3741, 0.7528, 0.4151, 0.7899, 0.2575, 0.836, 0.3781, 0.8567, 0.2826, 0.2646, 0.4033, 0.1362, 0.3477, 0.2288, 0.2691, 0.2668, 0.2932, 0.7899, 0.2575, 0.8567, 0.2826, 0.8426, 0.184, 0.7513, 0.2205, 0.7899, 0.2575, 0.8426, 0.184, 0.7513, 0.2205, 0.8426, 0.184, 0.8009, 0.1008, 0.2493, 0.2163, 0.2683, 0.09555, 0.3404, 0.1814, 0.7513, 0.2205, 0.8009, 0.1008, 0.7149, 0.1419, 0.2493, 0.2163, 0.1933, 0.1518, 0.2683, 0.09555, 0.6576, 0.2097, 0.7513, 0.2205, 0.7149, 0.1419, 0.7316, 0.2793, 0.5969, 0.2735, 0.7046, 0.3521, 0.2493, 0.2163, 0.2288, 0.2691, 0.1477, 0.2455])
me_cylinder_001.use_remesh_fix_poles = True
me_cylinder_001.use_remesh_preserve_attributes = False
me_cylinder_001.use_mirror_vertex_groups = False
me_cylinder_001.update()

# ---- objects
ob_bone = bpy.data.objects.new('Bone', me_cylinder_001)

# ---- transforms, parenting, visibility, modifiers, constraints
ob_bone.location = (0.0, 0.0, 0.0)
ob_bone.lineart.crease_threshold = 0.0

# ---- collection membership
col_collection.objects.link(ob_bone)

# ---- scene / render settings (as saved in the file)
scene.frame_start = 1; scene.frame_end = 250; scene.frame_set(1)
scene.render.engine = 'BLENDER_EEVEE_NEXT'
scene.cycles.use_denoising = False
scene.cycles.samples = 128
scene.cycles.sampling_pattern = 'TABULATED_SOBOL'
scene.cycles.use_adaptive_sampling = False
scene.cycles.use_light_tree = False
scene.view_settings.view_transform = 'Filmic'
bpy.context.view_layer.update()

# ---- added for rendering (the .blend has no active camera and no usable light): camera, sun
cam_auto = bpy.data.cameras.new('AutoCamera')
cam_auto.lens = 50.0
cam_auto.sensor_width = 36.0
cam_auto.clip_end = 1000.0
ob_auto_camera = bpy.data.objects.new('AutoCamera', cam_auto)
scene.collection.objects.link(ob_auto_camera)
ob_auto_camera.location = (3.78992, -4.55371, 3.17578)
ob_auto_camera.rotation_euler = (1.09748, -7.21219e-08, 0.694738)
scene.camera = ob_auto_camera
light_auto_sun = bpy.data.lights.new('AutoSun', 'SUN')
light_auto_sun.energy = 3.0
light_auto_sun.angle = 0.0523599
ob_auto_sun = bpy.data.objects.new('AutoSun', light_auto_sun)
scene.collection.objects.link(ob_auto_sun)
ob_auto_sun.rotation_euler = (0.872665, 0.174533, 0.523599)
bpy.context.view_layer.update()
